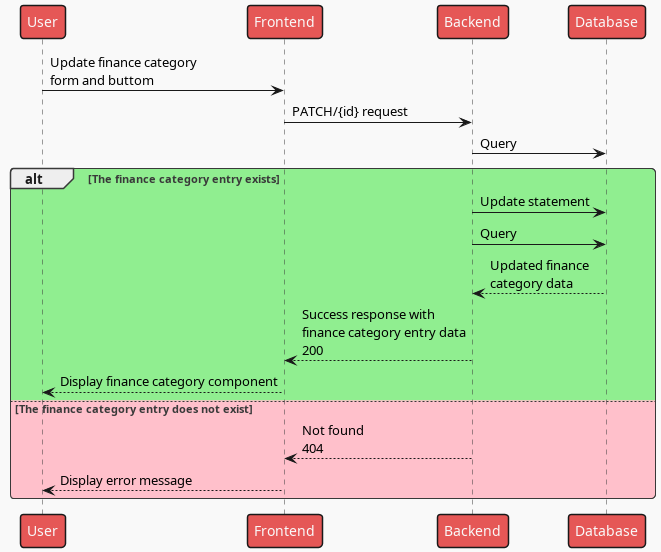

The diagram above was rendered by PlantUML. Its source (embedded in the PNG):
@startuml Update single finance category
!theme mars
participant User as u
participant Frontend as fe
participant Backend as be
participant Database as db

u -> fe: Update finance category\nform and buttom
fe -> be: PATCH/{id} request
be -> db: Query

alt #LightGreen The finance category entry exists
    be -> db: Update statement
    be -> db: Query
    be <-- db: Updated finance\ncategory data
    fe <-- be: Success response with\nfinance category entry data\n200
    u <-- fe: Display finance category component
else #Pink The finance category entry does not exist
    fe <-- be: Not found\n404
    u <-- fe: Display error message
end
@enduml